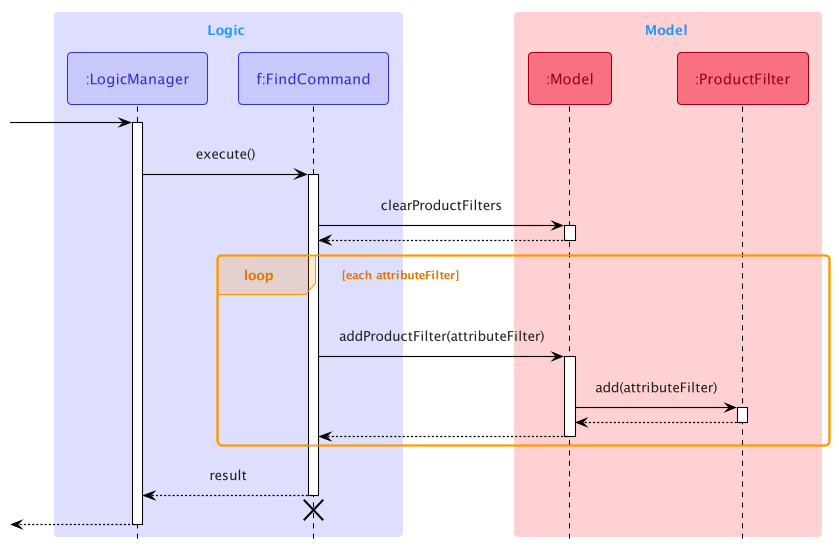

The diagram above was rendered by PlantUML. Its source (embedded in the PNG):
@startuml
!include Style.puml
!include SequenceStyle.puml

box Logic LOGIC_COLOR_LIGHT
participant ":LogicManager" as LogicManager<<Logic>>
participant "f:FindCommand" as FindCommand<<Logic>>
end box

box Model MODEL_COLOR_LIGHT
participant ":Model" as Model<<Model>>
participant ":ProductFilter" as ProductFilter<<Model>>
end box

[-> LogicManager
activate LogicManager

LogicManager -> FindCommand : execute()
activate FindCommand

FindCommand -> Model : clearProductFilters
activate Model

Model --> FindCommand
deactivate Model

loop each attributeFilter
    FindCommand -> Model : addProductFilter(attributeFilter)
    activate Model

    Model -> ProductFilter : add(attributeFilter)
    activate ProductFilter

    ProductFilter --> Model
    deactivate ProductFilter

    Model --> FindCommand
    deactivate Model
end

FindCommand --> LogicManager : result
deactivate FindCommand
FindCommand -[hidden]-> LogicManager
destroy FindCommand

[<--LogicManager
deactivate LogicManager
@enduml